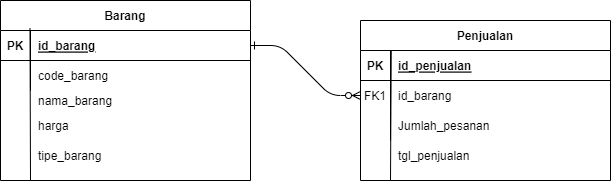

The diagram above was exported from draw.io. Its source (the exported page's mxGraphModel, read from the mxfile embedded in the PNG):
<mxGraphModel dx="699" dy="1962" grid="1" gridSize="10" guides="1" tooltips="1" connect="1" arrows="1" fold="1" page="1" pageScale="1" pageWidth="850" pageHeight="1100" math="0" shadow="0" extFonts="Permanent Marker^https://fonts.googleapis.com/css?family=Permanent+Marker">
  <root>
    <mxCell id="0" />
    <mxCell id="1" parent="0" />
    <mxCell id="C-vyLk0tnHw3VtMMgP7b-1" value="" style="edgeStyle=entityRelationEdgeStyle;endArrow=ERzeroToMany;startArrow=ERone;endFill=1;startFill=0;" parent="1" source="C-vyLk0tnHw3VtMMgP7b-24" target="C-vyLk0tnHw3VtMMgP7b-6" edge="1">
      <mxGeometry width="100" height="100" relative="1" as="geometry">
        <mxPoint x="340" y="720" as="sourcePoint" />
        <mxPoint x="440" y="620" as="targetPoint" />
      </mxGeometry>
    </mxCell>
    <mxCell id="C-vyLk0tnHw3VtMMgP7b-2" value="Penjualan" style="shape=table;startSize=30;container=1;collapsible=1;childLayout=tableLayout;fixedRows=1;rowLines=0;fontStyle=1;align=center;resizeLast=1;" parent="1" vertex="1">
      <mxGeometry x="480" y="140" width="250" height="160" as="geometry" />
    </mxCell>
    <mxCell id="C-vyLk0tnHw3VtMMgP7b-3" value="" style="shape=partialRectangle;collapsible=0;dropTarget=0;pointerEvents=0;fillColor=none;points=[[0,0.5],[1,0.5]];portConstraint=eastwest;top=0;left=0;right=0;bottom=1;" parent="C-vyLk0tnHw3VtMMgP7b-2" vertex="1">
      <mxGeometry y="30" width="250" height="30" as="geometry" />
    </mxCell>
    <mxCell id="C-vyLk0tnHw3VtMMgP7b-4" value="PK" style="shape=partialRectangle;overflow=hidden;connectable=0;fillColor=none;top=0;left=0;bottom=0;right=0;fontStyle=1;" parent="C-vyLk0tnHw3VtMMgP7b-3" vertex="1">
      <mxGeometry width="30" height="30" as="geometry">
        <mxRectangle width="30" height="30" as="alternateBounds" />
      </mxGeometry>
    </mxCell>
    <mxCell id="C-vyLk0tnHw3VtMMgP7b-5" value="id_penjualan" style="shape=partialRectangle;overflow=hidden;connectable=0;fillColor=none;top=0;left=0;bottom=0;right=0;align=left;spacingLeft=6;fontStyle=5;" parent="C-vyLk0tnHw3VtMMgP7b-3" vertex="1">
      <mxGeometry x="30" width="220" height="30" as="geometry">
        <mxRectangle width="220" height="30" as="alternateBounds" />
      </mxGeometry>
    </mxCell>
    <mxCell id="C-vyLk0tnHw3VtMMgP7b-6" value="" style="shape=partialRectangle;collapsible=0;dropTarget=0;pointerEvents=0;fillColor=none;points=[[0,0.5],[1,0.5]];portConstraint=eastwest;top=0;left=0;right=0;bottom=0;" parent="C-vyLk0tnHw3VtMMgP7b-2" vertex="1">
      <mxGeometry y="60" width="250" height="30" as="geometry" />
    </mxCell>
    <mxCell id="C-vyLk0tnHw3VtMMgP7b-7" value="FK1" style="shape=partialRectangle;overflow=hidden;connectable=0;fillColor=none;top=0;left=0;bottom=0;right=0;" parent="C-vyLk0tnHw3VtMMgP7b-6" vertex="1">
      <mxGeometry width="30" height="30" as="geometry">
        <mxRectangle width="30" height="30" as="alternateBounds" />
      </mxGeometry>
    </mxCell>
    <mxCell id="C-vyLk0tnHw3VtMMgP7b-8" value="id_barang" style="shape=partialRectangle;overflow=hidden;connectable=0;fillColor=none;top=0;left=0;bottom=0;right=0;align=left;spacingLeft=6;" parent="C-vyLk0tnHw3VtMMgP7b-6" vertex="1">
      <mxGeometry x="30" width="220" height="30" as="geometry">
        <mxRectangle width="220" height="30" as="alternateBounds" />
      </mxGeometry>
    </mxCell>
    <mxCell id="C-vyLk0tnHw3VtMMgP7b-9" value="" style="shape=partialRectangle;collapsible=0;dropTarget=0;pointerEvents=0;fillColor=none;points=[[0,0.5],[1,0.5]];portConstraint=eastwest;top=0;left=0;right=0;bottom=0;" parent="C-vyLk0tnHw3VtMMgP7b-2" vertex="1">
      <mxGeometry y="90" width="250" height="30" as="geometry" />
    </mxCell>
    <mxCell id="C-vyLk0tnHw3VtMMgP7b-10" value="" style="shape=partialRectangle;overflow=hidden;connectable=0;fillColor=none;top=0;left=0;bottom=0;right=0;" parent="C-vyLk0tnHw3VtMMgP7b-9" vertex="1">
      <mxGeometry width="30" height="30" as="geometry">
        <mxRectangle width="30" height="30" as="alternateBounds" />
      </mxGeometry>
    </mxCell>
    <mxCell id="C-vyLk0tnHw3VtMMgP7b-11" value="Jumlah_pesanan" style="shape=partialRectangle;overflow=hidden;connectable=0;fillColor=none;top=0;left=0;bottom=0;right=0;align=left;spacingLeft=6;" parent="C-vyLk0tnHw3VtMMgP7b-9" vertex="1">
      <mxGeometry x="30" width="220" height="30" as="geometry">
        <mxRectangle width="220" height="30" as="alternateBounds" />
      </mxGeometry>
    </mxCell>
    <mxCell id="C-vyLk0tnHw3VtMMgP7b-23" value="Barang" style="shape=table;startSize=30;container=1;collapsible=1;childLayout=tableLayout;fixedRows=1;rowLines=0;fontStyle=1;align=center;resizeLast=1;" parent="1" vertex="1">
      <mxGeometry x="120" y="120" width="250" height="180" as="geometry" />
    </mxCell>
    <mxCell id="C-vyLk0tnHw3VtMMgP7b-24" value="" style="shape=partialRectangle;collapsible=0;dropTarget=0;pointerEvents=0;fillColor=none;points=[[0,0.5],[1,0.5]];portConstraint=eastwest;top=0;left=0;right=0;bottom=1;" parent="C-vyLk0tnHw3VtMMgP7b-23" vertex="1">
      <mxGeometry y="30" width="250" height="30" as="geometry" />
    </mxCell>
    <mxCell id="C-vyLk0tnHw3VtMMgP7b-25" value="PK" style="shape=partialRectangle;overflow=hidden;connectable=0;fillColor=none;top=0;left=0;bottom=0;right=0;fontStyle=1;" parent="C-vyLk0tnHw3VtMMgP7b-24" vertex="1">
      <mxGeometry width="30" height="30" as="geometry">
        <mxRectangle width="30" height="30" as="alternateBounds" />
      </mxGeometry>
    </mxCell>
    <mxCell id="C-vyLk0tnHw3VtMMgP7b-26" value="id_barang" style="shape=partialRectangle;overflow=hidden;connectable=0;fillColor=none;top=0;left=0;bottom=0;right=0;align=left;spacingLeft=6;fontStyle=5;" parent="C-vyLk0tnHw3VtMMgP7b-24" vertex="1">
      <mxGeometry x="30" width="220" height="30" as="geometry">
        <mxRectangle width="220" height="30" as="alternateBounds" />
      </mxGeometry>
    </mxCell>
    <mxCell id="C-vyLk0tnHw3VtMMgP7b-27" value="" style="shape=partialRectangle;collapsible=0;dropTarget=0;pointerEvents=0;fillColor=none;points=[[0,0.5],[1,0.5]];portConstraint=eastwest;top=0;left=0;right=0;bottom=0;" parent="C-vyLk0tnHw3VtMMgP7b-23" vertex="1">
      <mxGeometry y="60" width="250" height="30" as="geometry" />
    </mxCell>
    <mxCell id="C-vyLk0tnHw3VtMMgP7b-28" value="" style="shape=partialRectangle;overflow=hidden;connectable=0;fillColor=none;top=0;left=0;bottom=0;right=0;" parent="C-vyLk0tnHw3VtMMgP7b-27" vertex="1">
      <mxGeometry width="30" height="30" as="geometry">
        <mxRectangle width="30" height="30" as="alternateBounds" />
      </mxGeometry>
    </mxCell>
    <mxCell id="C-vyLk0tnHw3VtMMgP7b-29" value="code_barang" style="shape=partialRectangle;overflow=hidden;connectable=0;fillColor=none;top=0;left=0;bottom=0;right=0;align=left;spacingLeft=6;" parent="C-vyLk0tnHw3VtMMgP7b-27" vertex="1">
      <mxGeometry x="30" width="220" height="30" as="geometry">
        <mxRectangle width="220" height="30" as="alternateBounds" />
      </mxGeometry>
    </mxCell>
    <mxCell id="5SjNBfdZXKLyvoJP5tnu-4" value="tgl_penjualan" style="shape=partialRectangle;overflow=hidden;connectable=0;fillColor=none;top=0;left=0;bottom=0;right=0;align=left;spacingLeft=6;" vertex="1" parent="1">
      <mxGeometry x="510" y="260" width="220" height="30" as="geometry">
        <mxRectangle width="220" height="30" as="alternateBounds" />
      </mxGeometry>
    </mxCell>
    <mxCell id="5SjNBfdZXKLyvoJP5tnu-6" value="nama_barang" style="shape=partialRectangle;overflow=hidden;connectable=0;fillColor=none;top=0;left=0;bottom=0;right=0;align=left;spacingLeft=6;" vertex="1" parent="1">
      <mxGeometry x="150" y="205" width="220" height="30" as="geometry">
        <mxRectangle width="220" height="30" as="alternateBounds" />
      </mxGeometry>
    </mxCell>
    <mxCell id="5SjNBfdZXKLyvoJP5tnu-7" value="harga" style="shape=partialRectangle;overflow=hidden;connectable=0;fillColor=none;top=0;left=0;bottom=0;right=0;align=left;spacingLeft=6;" vertex="1" parent="1">
      <mxGeometry x="150" y="230" width="220" height="30" as="geometry">
        <mxRectangle width="220" height="30" as="alternateBounds" />
      </mxGeometry>
    </mxCell>
    <mxCell id="5SjNBfdZXKLyvoJP5tnu-8" value="tipe_barang" style="shape=partialRectangle;overflow=hidden;connectable=0;fillColor=none;top=0;left=0;bottom=0;right=0;align=left;spacingLeft=6;" vertex="1" parent="1">
      <mxGeometry x="150" y="260" width="220" height="30" as="geometry">
        <mxRectangle width="220" height="30" as="alternateBounds" />
      </mxGeometry>
    </mxCell>
    <mxCell id="5SjNBfdZXKLyvoJP5tnu-10" value="" style="endArrow=none;html=1;rounded=0;exitX=0.123;exitY=-0.005;exitDx=0;exitDy=0;exitPerimeter=0;" edge="1" parent="1" source="C-vyLk0tnHw3VtMMgP7b-3">
      <mxGeometry width="50" height="50" relative="1" as="geometry">
        <mxPoint x="500" y="170" as="sourcePoint" />
        <mxPoint x="510" y="300" as="targetPoint" />
      </mxGeometry>
    </mxCell>
    <mxCell id="5SjNBfdZXKLyvoJP5tnu-11" value="" style="endArrow=none;html=1;rounded=0;exitX=0.118;exitY=-0.081;exitDx=0;exitDy=0;exitPerimeter=0;" edge="1" parent="1" source="C-vyLk0tnHw3VtMMgP7b-24">
      <mxGeometry width="50" height="50" relative="1" as="geometry">
        <mxPoint x="151" y="180" as="sourcePoint" />
        <mxPoint x="150" y="300" as="targetPoint" />
      </mxGeometry>
    </mxCell>
  </root>
</mxGraphModel>